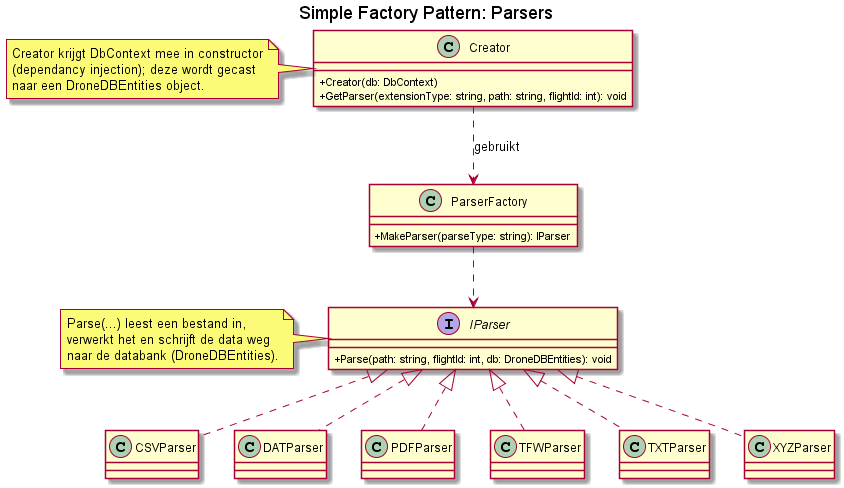

The diagram above was rendered by PlantUML. Its source (embedded in the PNG):
@startuml 
Title Simple Factory Pattern: Parsers
skinparam classAttributeIconSize 0


class CSVParser implements IParser {

}

class DATParser implements IParser {

}

interface IParser {
    +Parse(path: string, flightId: int, db: DroneDBEntities): void
}

class PDFParser implements IParser {

}

class TFWParser implements IParser {

}

class TXTParser implements IParser {

}

class XYZParser implements IParser {

}

class Creator {
    +Creator(db: DbContext)
    +GetParser(extensionType: string, path: string, flightId: int): void
}

class ParserFactory {
    +MakeParser(parseType: string): IParser
}

Creator .down.> ParserFactory: gebruikt
ParserFactory .down.> IParser 

note left of Creator: Creator krijgt DbContext mee in constructor\n(dependancy injection); deze wordt gecast\nnaar een DroneDBEntities object.
note left of IParser: Parse(...) leest een bestand in,\nverwerkt het en schrijft de data weg\nnaar de databank (DroneDBEntities).

@enduml